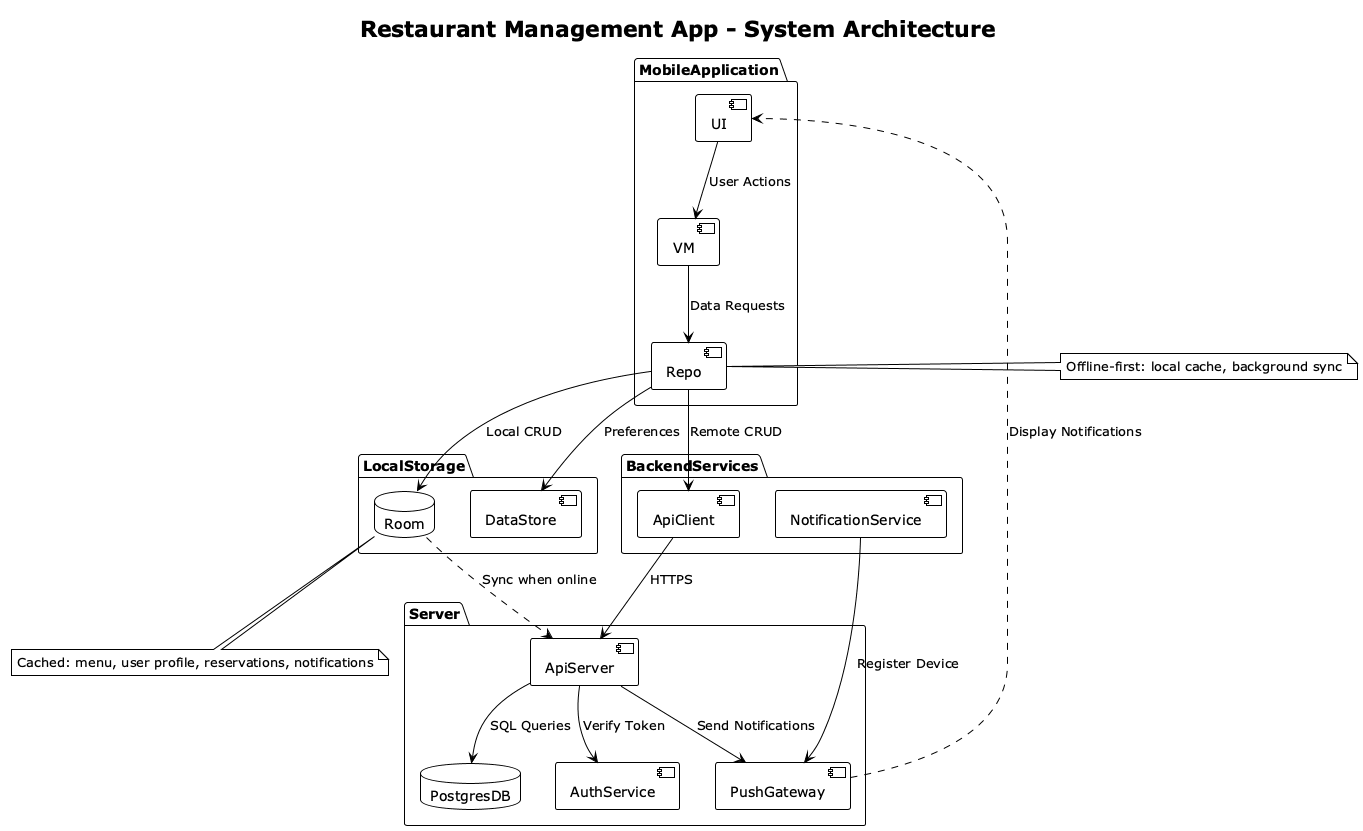

The diagram above was rendered by PlantUML. Its source (embedded in the PNG):
@startuml System_Architecture
!theme plain
title Restaurant Management App - System Architecture

package MobileApplication {
  component UI
  component VM
  component Repo
}

package LocalStorage {
  database Room
  component DataStore
}

package BackendServices {
  component ApiClient
  component NotificationService
}

package Server {
  component ApiServer
  database PostgresDB
  component AuthService
  component PushGateway
}

UI --> VM : User Actions
VM --> Repo : Data Requests
Repo --> Room : Local CRUD
Repo --> DataStore : Preferences
Repo --> ApiClient : Remote CRUD

ApiClient --> ApiServer : HTTPS
ApiServer --> PostgresDB : SQL Queries
ApiServer --> AuthService : Verify Token
ApiServer --> PushGateway : Send Notifications

NotificationService --> PushGateway : Register Device

Room ..> ApiServer : Sync when online
PushGateway ..> UI : Display Notifications

note right of Repo
  Offline-first: local cache, background sync
end note

note bottom of Room
  Cached: menu, user profile, reservations, notifications
end note

@enduml